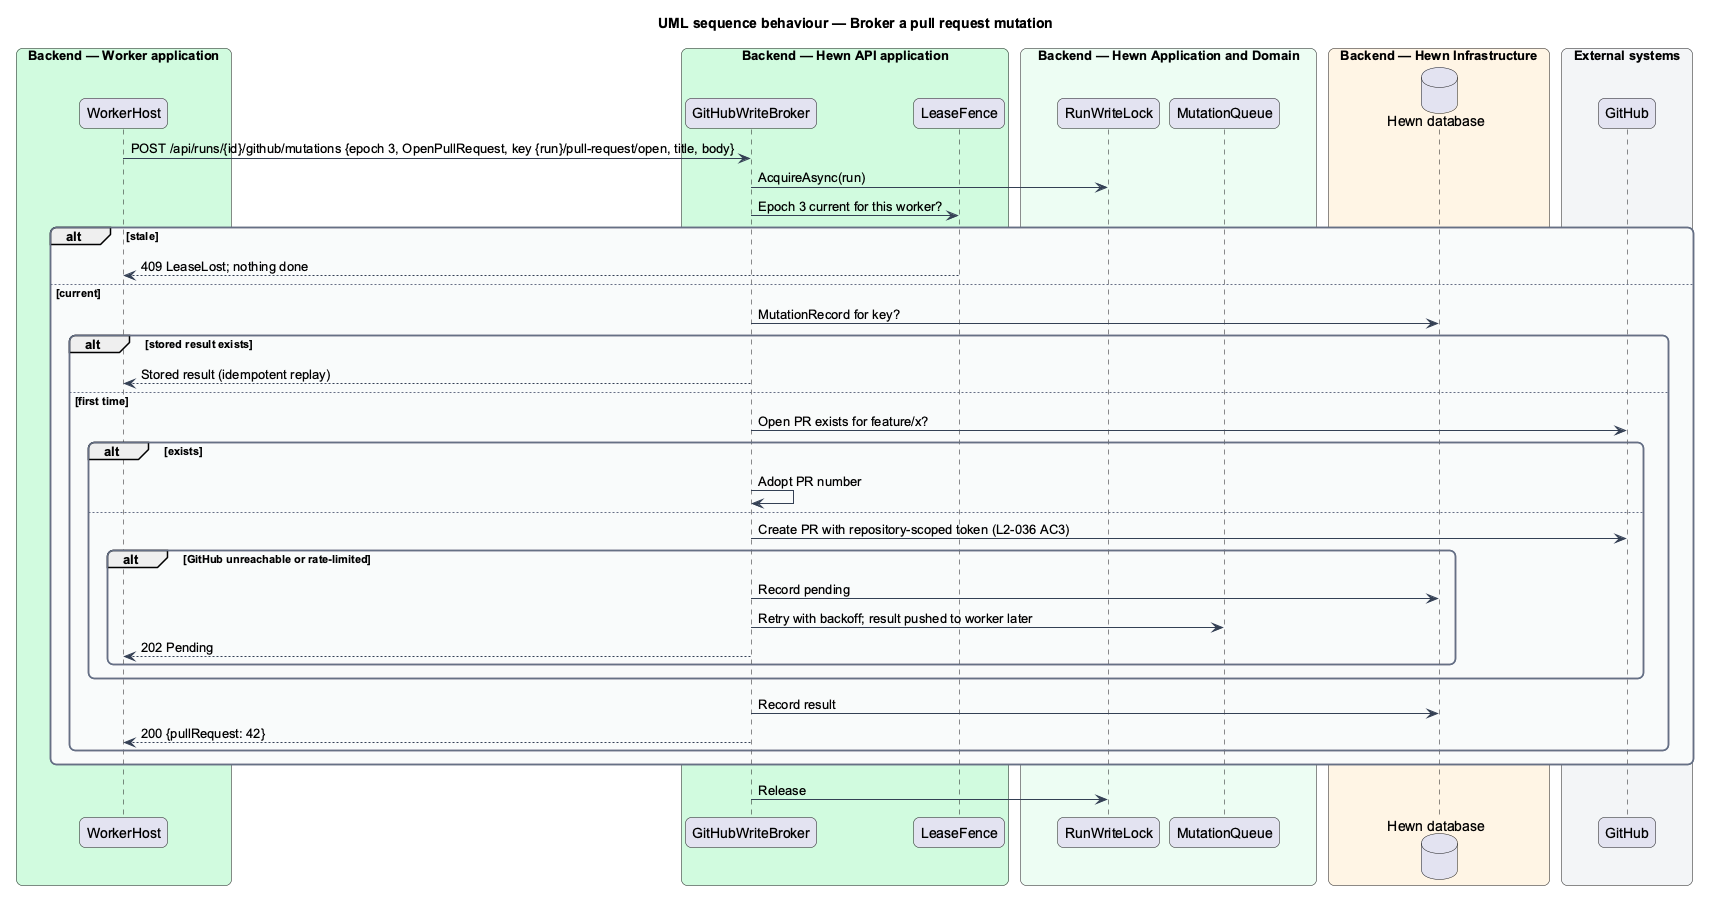

The diagram above was rendered by PlantUML. Its source (embedded in the PNG):
@startuml
title UML sequence behaviour — Broker a pull request mutation
skinparam backgroundColor #FFFFFF
skinparam shadowing false
skinparam roundcorner 12
skinparam defaultFontName Arial
skinparam ArrowColor #344054
skinparam rectangle {
  BorderColor #344054
  FontColor #101828
}
skinparam package {
  BorderColor #667085
  FontColor #101828
  BackgroundColor #F9FAFB
}
skinparam sequenceMessageAlign left
box "Backend — Worker application" #D1FADF
  participant "WorkerHost" as worker
end box
box "Backend — Hewn API application" #D1FADF
  participant "GitHubWriteBroker" as broker
  participant "LeaseFence" as fence
end box
box "Backend — Hewn Application and Domain" #ECFDF3
  participant "RunWriteLock" as lock
  participant "MutationQueue" as queue
end box
box "Backend — Hewn Infrastructure" #FFF4E5
  database "Hewn database" as db
end box
box "External systems" #F2F4F7
  participant "GitHub" as gh
end box
worker -> broker : POST /api/runs/{id}/github/mutations {epoch 3, OpenPullRequest, key {run}/pull-request/open, title, body}
broker -> lock : AcquireAsync(run)
broker -> fence : Epoch 3 current for this worker?
alt stale
  fence --> worker : 409 LeaseLost; nothing done
else current
  broker -> db : MutationRecord for key?
  alt stored result exists
    broker --> worker : Stored result (idempotent replay)
  else first time
    broker -> gh : Open PR exists for feature/x?
    alt exists
      broker -> broker : Adopt PR number
    else
      broker -> gh : Create PR with repository-scoped token (L2-036 AC3)
      alt GitHub unreachable or rate-limited
        broker -> db : Record pending
        broker -> queue : Retry with backoff; result pushed to worker later
        broker --> worker : 202 Pending
      end
    end
    broker -> db : Record result
    broker --> worker : 200 {pullRequest: 42}
  end
end
broker -> lock : Release
@enduml